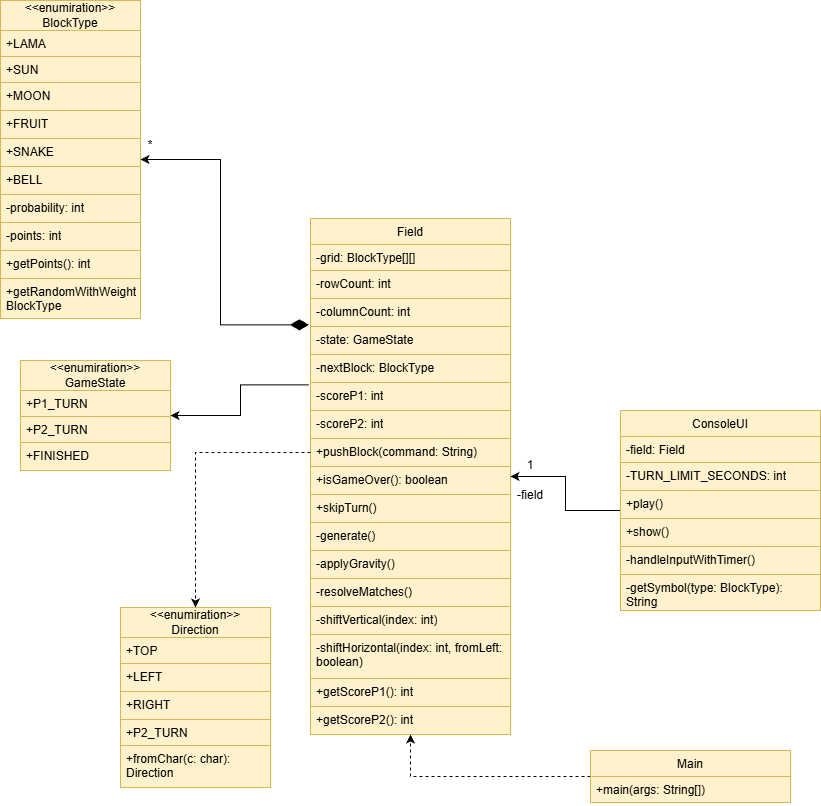

The diagram above was exported from draw.io. Its source (the exported page's mxGraphModel, read from the mxfile embedded in the PNG):
<mxGraphModel dx="1538" dy="839" grid="1" gridSize="10" guides="1" tooltips="1" connect="1" arrows="1" fold="1" page="1" pageScale="1" pageWidth="827" pageHeight="1169" math="0" shadow="0">
  <root>
    <mxCell id="0" />
    <mxCell id="1" parent="0" />
    <mxCell id="MoiUJXRp7Tp2Cc4z5FF_-1" parent="1" style="swimlane;fontStyle=0;childLayout=stackLayout;horizontal=1;startSize=30;fillColor=#fff2cc;horizontalStack=0;resizeParent=1;resizeParentMax=0;resizeLast=0;collapsible=1;marginBottom=0;whiteSpace=wrap;html=1;strokeColor=#d6b656;" value="&amp;lt;&amp;lt;enumiration&amp;gt;&amp;gt;&lt;br&gt;BlockType" vertex="1">
      <mxGeometry height="318" width="140" x="7" y="40" as="geometry" />
    </mxCell>
    <mxCell id="MoiUJXRp7Tp2Cc4z5FF_-2" parent="MoiUJXRp7Tp2Cc4z5FF_-1" style="text;strokeColor=#d6b656;fillColor=#fff2cc;align=left;verticalAlign=top;spacingLeft=4;spacingRight=4;overflow=hidden;rotatable=0;points=[[0,0.5],[1,0.5]];portConstraint=eastwest;whiteSpace=wrap;html=1;" value="+LAMA" vertex="1">
      <mxGeometry height="26" width="140" y="30" as="geometry" />
    </mxCell>
    <mxCell id="MoiUJXRp7Tp2Cc4z5FF_-3" parent="MoiUJXRp7Tp2Cc4z5FF_-1" style="text;strokeColor=#d6b656;fillColor=#fff2cc;align=left;verticalAlign=top;spacingLeft=4;spacingRight=4;overflow=hidden;rotatable=0;points=[[0,0.5],[1,0.5]];portConstraint=eastwest;whiteSpace=wrap;html=1;" value="+SUN" vertex="1">
      <mxGeometry height="26" width="140" y="56" as="geometry" />
    </mxCell>
    <mxCell id="MoiUJXRp7Tp2Cc4z5FF_-9" parent="MoiUJXRp7Tp2Cc4z5FF_-1" style="text;strokeColor=#d6b656;fillColor=#fff2cc;align=left;verticalAlign=top;spacingLeft=4;spacingRight=4;overflow=hidden;rotatable=0;points=[[0,0.5],[1,0.5]];portConstraint=eastwest;whiteSpace=wrap;html=1;" value="+MOON" vertex="1">
      <mxGeometry height="28" width="140" y="82" as="geometry" />
    </mxCell>
    <mxCell id="MoiUJXRp7Tp2Cc4z5FF_-4" parent="MoiUJXRp7Tp2Cc4z5FF_-1" style="text;strokeColor=#d6b656;fillColor=#fff2cc;align=left;verticalAlign=top;spacingLeft=4;spacingRight=4;overflow=hidden;rotatable=0;points=[[0,0.5],[1,0.5]];portConstraint=eastwest;whiteSpace=wrap;html=1;" value="+FRUIT" vertex="1">
      <mxGeometry height="28" width="140" y="110" as="geometry" />
    </mxCell>
    <mxCell id="MoiUJXRp7Tp2Cc4z5FF_-8" parent="MoiUJXRp7Tp2Cc4z5FF_-1" style="text;strokeColor=#d6b656;fillColor=#fff2cc;align=left;verticalAlign=top;spacingLeft=4;spacingRight=4;overflow=hidden;rotatable=0;points=[[0,0.5],[1,0.5]];portConstraint=eastwest;whiteSpace=wrap;html=1;" value="+SNAKE" vertex="1">
      <mxGeometry height="28" width="140" y="138" as="geometry" />
    </mxCell>
    <mxCell id="MoiUJXRp7Tp2Cc4z5FF_-7" parent="MoiUJXRp7Tp2Cc4z5FF_-1" style="text;strokeColor=#d6b656;fillColor=#fff2cc;align=left;verticalAlign=top;spacingLeft=4;spacingRight=4;overflow=hidden;rotatable=0;points=[[0,0.5],[1,0.5]];portConstraint=eastwest;whiteSpace=wrap;html=1;" value="+BELL" vertex="1">
      <mxGeometry height="28" width="140" y="166" as="geometry" />
    </mxCell>
    <mxCell id="UBnQpPCwJI4kOnZDbDuB-14" parent="MoiUJXRp7Tp2Cc4z5FF_-1" style="text;strokeColor=#d6b656;fillColor=#fff2cc;align=left;verticalAlign=top;spacingLeft=4;spacingRight=4;overflow=hidden;rotatable=0;points=[[0,0.5],[1,0.5]];portConstraint=eastwest;whiteSpace=wrap;html=1;" value="-probability: int" vertex="1">
      <mxGeometry height="28" width="140" y="194" as="geometry" />
    </mxCell>
    <mxCell id="UBnQpPCwJI4kOnZDbDuB-23" parent="MoiUJXRp7Tp2Cc4z5FF_-1" style="text;strokeColor=#d6b656;fillColor=#fff2cc;align=left;verticalAlign=top;spacingLeft=4;spacingRight=4;overflow=hidden;rotatable=0;points=[[0,0.5],[1,0.5]];portConstraint=eastwest;whiteSpace=wrap;html=1;" value="-points: int" vertex="1">
      <mxGeometry height="28" width="140" y="222" as="geometry" />
    </mxCell>
    <mxCell id="UBnQpPCwJI4kOnZDbDuB-24" parent="MoiUJXRp7Tp2Cc4z5FF_-1" style="text;strokeColor=#d6b656;fillColor=#fff2cc;align=left;verticalAlign=top;spacingLeft=4;spacingRight=4;overflow=hidden;rotatable=0;points=[[0,0.5],[1,0.5]];portConstraint=eastwest;whiteSpace=wrap;html=1;" value="+getPoints(): int" vertex="1">
      <mxGeometry height="28" width="140" y="250" as="geometry" />
    </mxCell>
    <mxCell id="UBnQpPCwJI4kOnZDbDuB-25" parent="MoiUJXRp7Tp2Cc4z5FF_-1" style="text;strokeColor=#d6b656;fillColor=#fff2cc;align=left;verticalAlign=top;spacingLeft=4;spacingRight=4;overflow=hidden;rotatable=0;points=[[0,0.5],[1,0.5]];portConstraint=eastwest;whiteSpace=wrap;html=1;" value="+getRandomWithWeights(): BlockType" vertex="1">
      <mxGeometry height="40" width="140" y="278" as="geometry" />
    </mxCell>
    <mxCell id="MoiUJXRp7Tp2Cc4z5FF_-10" parent="1" style="swimlane;fontStyle=0;childLayout=stackLayout;horizontal=1;startSize=30;fillColor=#fff2cc;horizontalStack=0;resizeParent=1;resizeParentMax=0;resizeLast=0;collapsible=1;marginBottom=0;whiteSpace=wrap;html=1;strokeColor=#d6b656;" value="&amp;lt;&amp;lt;enumiration&amp;gt;&amp;gt;&lt;br&gt;GameState" vertex="1">
      <mxGeometry height="110" width="150" x="27" y="400" as="geometry" />
    </mxCell>
    <mxCell id="MoiUJXRp7Tp2Cc4z5FF_-11" parent="MoiUJXRp7Tp2Cc4z5FF_-10" style="text;strokeColor=#d6b656;fillColor=#fff2cc;align=left;verticalAlign=top;spacingLeft=4;spacingRight=4;overflow=hidden;rotatable=0;points=[[0,0.5],[1,0.5]];portConstraint=eastwest;whiteSpace=wrap;html=1;" value="+P1_TURN" vertex="1">
      <mxGeometry height="26" width="150" y="30" as="geometry" />
    </mxCell>
    <mxCell id="MoiUJXRp7Tp2Cc4z5FF_-12" parent="MoiUJXRp7Tp2Cc4z5FF_-10" style="text;strokeColor=#d6b656;fillColor=#fff2cc;align=left;verticalAlign=top;spacingLeft=4;spacingRight=4;overflow=hidden;rotatable=0;points=[[0,0.5],[1,0.5]];portConstraint=eastwest;whiteSpace=wrap;html=1;" value="+P2_TURN" vertex="1">
      <mxGeometry height="26" width="150" y="56" as="geometry" />
    </mxCell>
    <mxCell id="MoiUJXRp7Tp2Cc4z5FF_-13" parent="MoiUJXRp7Tp2Cc4z5FF_-10" style="text;strokeColor=#d6b656;fillColor=#fff2cc;align=left;verticalAlign=top;spacingLeft=4;spacingRight=4;overflow=hidden;rotatable=0;points=[[0,0.5],[1,0.5]];portConstraint=eastwest;whiteSpace=wrap;html=1;" value="+FINISHED" vertex="1">
      <mxGeometry height="28" width="150" y="82" as="geometry" />
    </mxCell>
    <mxCell id="MoiUJXRp7Tp2Cc4z5FF_-23" parent="1" style="swimlane;fontStyle=0;childLayout=stackLayout;horizontal=1;startSize=26;fillColor=#fff2cc;horizontalStack=0;resizeParent=1;resizeParentMax=0;resizeLast=0;collapsible=1;marginBottom=0;whiteSpace=wrap;html=1;strokeColor=#d6b656;align=center;verticalAlign=top;spacingLeft=4;spacingRight=4;fontFamily=Helvetica;fontSize=12;" value="Field" vertex="1">
      <mxGeometry height="516" width="200" x="317" y="258" as="geometry">
        <mxRectangle height="30" width="70" x="120" y="340" as="alternateBounds" />
      </mxGeometry>
    </mxCell>
    <mxCell id="MoiUJXRp7Tp2Cc4z5FF_-24" parent="MoiUJXRp7Tp2Cc4z5FF_-23" style="text;strokeColor=#d6b656;fillColor=#fff2cc;align=left;verticalAlign=top;spacingLeft=4;spacingRight=4;overflow=hidden;rotatable=0;points=[[0,0.5],[1,0.5]];portConstraint=eastwest;whiteSpace=wrap;html=1;fontFamily=Helvetica;fontSize=12;" value="-grid: BlockType[][]" vertex="1">
      <mxGeometry height="26" width="200" y="26" as="geometry" />
    </mxCell>
    <mxCell id="MoiUJXRp7Tp2Cc4z5FF_-25" parent="MoiUJXRp7Tp2Cc4z5FF_-23" style="text;strokeColor=#d6b656;fillColor=#fff2cc;align=left;verticalAlign=top;spacingLeft=4;spacingRight=4;overflow=hidden;rotatable=0;points=[[0,0.5],[1,0.5]];portConstraint=eastwest;whiteSpace=wrap;html=1;fontFamily=Helvetica;fontSize=12;" value="-rowCount: int" vertex="1">
      <mxGeometry height="28" width="200" y="52" as="geometry" />
    </mxCell>
    <mxCell id="MoiUJXRp7Tp2Cc4z5FF_-26" parent="MoiUJXRp7Tp2Cc4z5FF_-23" style="text;strokeColor=#d6b656;fillColor=#fff2cc;align=left;verticalAlign=top;spacingLeft=4;spacingRight=4;overflow=hidden;rotatable=0;points=[[0,0.5],[1,0.5]];portConstraint=eastwest;whiteSpace=wrap;html=1;fontFamily=Helvetica;fontSize=12;" value="-columnCount: int" vertex="1">
      <mxGeometry height="28" width="200" y="80" as="geometry" />
    </mxCell>
    <mxCell id="UBnQpPCwJI4kOnZDbDuB-26" parent="MoiUJXRp7Tp2Cc4z5FF_-23" style="text;strokeColor=#d6b656;fillColor=#fff2cc;align=left;verticalAlign=top;spacingLeft=4;spacingRight=4;overflow=hidden;rotatable=0;points=[[0,0.5],[1,0.5]];portConstraint=eastwest;whiteSpace=wrap;html=1;fontFamily=Helvetica;fontSize=12;" value="&lt;div&gt;-state: GameState&lt;/div&gt;" vertex="1">
      <mxGeometry height="28" width="200" y="108" as="geometry" />
    </mxCell>
    <mxCell id="MoiUJXRp7Tp2Cc4z5FF_-28" parent="MoiUJXRp7Tp2Cc4z5FF_-23" style="text;strokeColor=#d6b656;fillColor=#fff2cc;align=left;verticalAlign=top;spacingLeft=4;spacingRight=4;overflow=hidden;rotatable=0;points=[[0,0.5],[1,0.5]];portConstraint=eastwest;whiteSpace=wrap;html=1;fontFamily=Helvetica;fontSize=12;" value="-nextBlock: BlockType" vertex="1">
      <mxGeometry height="28" width="200" y="136" as="geometry" />
    </mxCell>
    <mxCell id="MoiUJXRp7Tp2Cc4z5FF_-29" parent="MoiUJXRp7Tp2Cc4z5FF_-23" style="text;strokeColor=#d6b656;fillColor=#fff2cc;align=left;verticalAlign=top;spacingLeft=4;spacingRight=4;overflow=hidden;rotatable=0;points=[[0,0.5],[1,0.5]];portConstraint=eastwest;whiteSpace=wrap;html=1;fontFamily=Helvetica;fontSize=12;" value="&lt;div&gt;-scoreP1: int&lt;/div&gt;" vertex="1">
      <mxGeometry height="28" width="200" y="164" as="geometry" />
    </mxCell>
    <mxCell id="UBnQpPCwJI4kOnZDbDuB-27" parent="MoiUJXRp7Tp2Cc4z5FF_-23" style="text;strokeColor=#d6b656;fillColor=#fff2cc;align=left;verticalAlign=top;spacingLeft=4;spacingRight=4;overflow=hidden;rotatable=0;points=[[0,0.5],[1,0.5]];portConstraint=eastwest;whiteSpace=wrap;html=1;fontFamily=Helvetica;fontSize=12;" value="&lt;div&gt;-scoreP2: int&lt;/div&gt;" vertex="1">
      <mxGeometry height="28" width="200" y="192" as="geometry" />
    </mxCell>
    <mxCell id="UBnQpPCwJI4kOnZDbDuB-38" parent="MoiUJXRp7Tp2Cc4z5FF_-23" style="text;strokeColor=#d6b656;fillColor=#fff2cc;align=left;verticalAlign=top;spacingLeft=4;spacingRight=4;overflow=hidden;rotatable=0;points=[[0,0.5],[1,0.5]];portConstraint=eastwest;whiteSpace=wrap;html=1;fontFamily=Helvetica;fontSize=12;" value="&lt;div&gt;+pushBlock(command: String)&lt;/div&gt;" vertex="1">
      <mxGeometry height="28" width="200" y="220" as="geometry" />
    </mxCell>
    <mxCell id="UBnQpPCwJI4kOnZDbDuB-36" parent="MoiUJXRp7Tp2Cc4z5FF_-23" style="text;strokeColor=#d6b656;fillColor=#fff2cc;align=left;verticalAlign=top;spacingLeft=4;spacingRight=4;overflow=hidden;rotatable=0;points=[[0,0.5],[1,0.5]];portConstraint=eastwest;whiteSpace=wrap;html=1;fontFamily=Helvetica;fontSize=12;" value="&lt;div&gt;+isGameOver(): boolean&lt;/div&gt;" vertex="1">
      <mxGeometry height="28" width="200" y="248" as="geometry" />
    </mxCell>
    <mxCell id="UBnQpPCwJI4kOnZDbDuB-39" parent="MoiUJXRp7Tp2Cc4z5FF_-23" style="text;strokeColor=#d6b656;fillColor=#fff2cc;align=left;verticalAlign=top;spacingLeft=4;spacingRight=4;overflow=hidden;rotatable=0;points=[[0,0.5],[1,0.5]];portConstraint=eastwest;whiteSpace=wrap;html=1;fontFamily=Helvetica;fontSize=12;" value="&lt;div&gt;+skipTurn()&lt;/div&gt;" vertex="1">
      <mxGeometry height="28" width="200" y="276" as="geometry" />
    </mxCell>
    <mxCell id="UBnQpPCwJI4kOnZDbDuB-41" parent="MoiUJXRp7Tp2Cc4z5FF_-23" style="text;strokeColor=#d6b656;fillColor=#fff2cc;align=left;verticalAlign=top;spacingLeft=4;spacingRight=4;overflow=hidden;rotatable=0;points=[[0,0.5],[1,0.5]];portConstraint=eastwest;whiteSpace=wrap;html=1;fontFamily=Helvetica;fontSize=12;" value="&lt;div&gt;-generate()&lt;/div&gt;" vertex="1">
      <mxGeometry height="28" width="200" y="304" as="geometry" />
    </mxCell>
    <mxCell id="UBnQpPCwJI4kOnZDbDuB-42" parent="MoiUJXRp7Tp2Cc4z5FF_-23" style="text;strokeColor=#d6b656;fillColor=#fff2cc;align=left;verticalAlign=top;spacingLeft=4;spacingRight=4;overflow=hidden;rotatable=0;points=[[0,0.5],[1,0.5]];portConstraint=eastwest;whiteSpace=wrap;html=1;fontFamily=Helvetica;fontSize=12;" value="-applyGravity()" vertex="1">
      <mxGeometry height="28" width="200" y="332" as="geometry" />
    </mxCell>
    <mxCell id="UBnQpPCwJI4kOnZDbDuB-44" parent="MoiUJXRp7Tp2Cc4z5FF_-23" style="text;strokeColor=#d6b656;fillColor=#fff2cc;align=left;verticalAlign=top;spacingLeft=4;spacingRight=4;overflow=hidden;rotatable=0;points=[[0,0.5],[1,0.5]];portConstraint=eastwest;whiteSpace=wrap;html=1;fontFamily=Helvetica;fontSize=12;" value="&lt;div&gt;-resolveMatches()&lt;/div&gt;" vertex="1">
      <mxGeometry height="28" width="200" y="360" as="geometry" />
    </mxCell>
    <mxCell id="UBnQpPCwJI4kOnZDbDuB-45" parent="MoiUJXRp7Tp2Cc4z5FF_-23" style="text;strokeColor=#d6b656;fillColor=#fff2cc;align=left;verticalAlign=top;spacingLeft=4;spacingRight=4;overflow=hidden;rotatable=0;points=[[0,0.5],[1,0.5]];portConstraint=eastwest;whiteSpace=wrap;html=1;fontFamily=Helvetica;fontSize=12;" value="&lt;div&gt;-shiftVertical(index: int)&lt;/div&gt;" vertex="1">
      <mxGeometry height="28" width="200" y="388" as="geometry" />
    </mxCell>
    <mxCell id="UBnQpPCwJI4kOnZDbDuB-46" parent="MoiUJXRp7Tp2Cc4z5FF_-23" style="text;strokeColor=#d6b656;fillColor=#fff2cc;align=left;verticalAlign=top;spacingLeft=4;spacingRight=4;overflow=hidden;rotatable=0;points=[[0,0.5],[1,0.5]];portConstraint=eastwest;whiteSpace=wrap;html=1;fontFamily=Helvetica;fontSize=12;" value="&lt;div&gt;-shiftHorizontal(index: int, fromLeft: boolean)&lt;/div&gt;" vertex="1">
      <mxGeometry height="44" width="200" y="416" as="geometry" />
    </mxCell>
    <mxCell id="UBnQpPCwJI4kOnZDbDuB-47" parent="MoiUJXRp7Tp2Cc4z5FF_-23" style="text;strokeColor=#d6b656;fillColor=#fff2cc;align=left;verticalAlign=top;spacingLeft=4;spacingRight=4;overflow=hidden;rotatable=0;points=[[0,0.5],[1,0.5]];portConstraint=eastwest;whiteSpace=wrap;html=1;fontFamily=Helvetica;fontSize=12;" value="&lt;div&gt;+getScoreP1(): int&lt;/div&gt;" vertex="1">
      <mxGeometry height="28" width="200" y="460" as="geometry" />
    </mxCell>
    <mxCell id="UBnQpPCwJI4kOnZDbDuB-48" parent="MoiUJXRp7Tp2Cc4z5FF_-23" style="text;strokeColor=#d6b656;fillColor=#fff2cc;align=left;verticalAlign=top;spacingLeft=4;spacingRight=4;overflow=hidden;rotatable=0;points=[[0,0.5],[1,0.5]];portConstraint=eastwest;whiteSpace=wrap;html=1;fontFamily=Helvetica;fontSize=12;" value="&lt;div&gt;+getScoreP2(): int&lt;/div&gt;" vertex="1">
      <mxGeometry height="28" width="200" y="488" as="geometry" />
    </mxCell>
    <mxCell id="UBnQpPCwJI4kOnZDbDuB-8" parent="1" style="swimlane;fontStyle=0;childLayout=stackLayout;horizontal=1;startSize=30;fillColor=#fff2cc;horizontalStack=0;resizeParent=1;resizeParentMax=0;resizeLast=0;collapsible=1;marginBottom=0;whiteSpace=wrap;html=1;strokeColor=#d6b656;" value="&amp;lt;&amp;lt;enumiration&amp;gt;&amp;gt;&lt;br&gt;Direction" vertex="1">
      <mxGeometry height="180" width="150" x="127" y="647" as="geometry" />
    </mxCell>
    <mxCell id="UBnQpPCwJI4kOnZDbDuB-9" parent="UBnQpPCwJI4kOnZDbDuB-8" style="text;strokeColor=#d6b656;fillColor=#fff2cc;align=left;verticalAlign=top;spacingLeft=4;spacingRight=4;overflow=hidden;rotatable=0;points=[[0,0.5],[1,0.5]];portConstraint=eastwest;whiteSpace=wrap;html=1;" value="+TOP" vertex="1">
      <mxGeometry height="26" width="150" y="30" as="geometry" />
    </mxCell>
    <mxCell id="UBnQpPCwJI4kOnZDbDuB-10" parent="UBnQpPCwJI4kOnZDbDuB-8" style="text;strokeColor=#d6b656;fillColor=#fff2cc;align=left;verticalAlign=top;spacingLeft=4;spacingRight=4;overflow=hidden;rotatable=0;points=[[0,0.5],[1,0.5]];portConstraint=eastwest;whiteSpace=wrap;html=1;" value="+LEFT" vertex="1">
      <mxGeometry height="28" width="150" y="56" as="geometry" />
    </mxCell>
    <mxCell id="UBnQpPCwJI4kOnZDbDuB-11" parent="UBnQpPCwJI4kOnZDbDuB-8" style="text;strokeColor=#d6b656;fillColor=#fff2cc;align=left;verticalAlign=top;spacingLeft=4;spacingRight=4;overflow=hidden;rotatable=0;points=[[0,0.5],[1,0.5]];portConstraint=eastwest;whiteSpace=wrap;html=1;" value="+RIGHT" vertex="1">
      <mxGeometry height="28" width="150" y="84" as="geometry" />
    </mxCell>
    <mxCell id="UBnQpPCwJI4kOnZDbDuB-12" parent="UBnQpPCwJI4kOnZDbDuB-8" style="text;strokeColor=#d6b656;fillColor=#fff2cc;align=left;verticalAlign=top;spacingLeft=4;spacingRight=4;overflow=hidden;rotatable=0;points=[[0,0.5],[1,0.5]];portConstraint=eastwest;whiteSpace=wrap;html=1;" value="+P2_TURN" vertex="1">
      <mxGeometry height="26" width="150" y="112" as="geometry" />
    </mxCell>
    <mxCell id="UBnQpPCwJI4kOnZDbDuB-13" parent="UBnQpPCwJI4kOnZDbDuB-8" style="text;strokeColor=#d6b656;fillColor=#fff2cc;align=left;verticalAlign=top;spacingLeft=4;spacingRight=4;overflow=hidden;rotatable=0;points=[[0,0.5],[1,0.5]];portConstraint=eastwest;whiteSpace=wrap;html=1;" value="+fromChar(c: char): Direction" vertex="1">
      <mxGeometry height="42" width="150" y="138" as="geometry" />
    </mxCell>
    <mxCell id="UBnQpPCwJI4kOnZDbDuB-74" edge="1" parent="1" source="UBnQpPCwJI4kOnZDbDuB-49" style="edgeStyle=orthogonalEdgeStyle;rounded=0;orthogonalLoop=1;jettySize=auto;html=1;" target="MoiUJXRp7Tp2Cc4z5FF_-23">
      <mxGeometry relative="1" as="geometry" />
    </mxCell>
    <mxCell id="UBnQpPCwJI4kOnZDbDuB-49" parent="1" style="swimlane;fontStyle=0;childLayout=stackLayout;horizontal=1;startSize=26;fillColor=#fff2cc;horizontalStack=0;resizeParent=1;resizeParentMax=0;resizeLast=0;collapsible=1;marginBottom=0;whiteSpace=wrap;html=1;strokeColor=#d6b656;align=center;verticalAlign=top;spacingLeft=4;spacingRight=4;fontFamily=Helvetica;fontSize=12;" value="ConsoleUI" vertex="1">
      <mxGeometry height="200" width="200" x="627" y="450" as="geometry">
        <mxRectangle height="30" width="70" x="120" y="340" as="alternateBounds" />
      </mxGeometry>
    </mxCell>
    <mxCell id="UBnQpPCwJI4kOnZDbDuB-50" parent="UBnQpPCwJI4kOnZDbDuB-49" style="text;strokeColor=#d6b656;fillColor=#fff2cc;align=left;verticalAlign=top;spacingLeft=4;spacingRight=4;overflow=hidden;rotatable=0;points=[[0,0.5],[1,0.5]];portConstraint=eastwest;whiteSpace=wrap;html=1;fontFamily=Helvetica;fontSize=12;" value="-field: Field" vertex="1">
      <mxGeometry height="26" width="200" y="26" as="geometry" />
    </mxCell>
    <mxCell id="UBnQpPCwJI4kOnZDbDuB-51" parent="UBnQpPCwJI4kOnZDbDuB-49" style="text;strokeColor=#d6b656;fillColor=#fff2cc;align=left;verticalAlign=top;spacingLeft=4;spacingRight=4;overflow=hidden;rotatable=0;points=[[0,0.5],[1,0.5]];portConstraint=eastwest;whiteSpace=wrap;html=1;fontFamily=Helvetica;fontSize=12;" value="-TURN_LIMIT_SECONDS: int" vertex="1">
      <mxGeometry height="28" width="200" y="52" as="geometry" />
    </mxCell>
    <mxCell id="UBnQpPCwJI4kOnZDbDuB-52" parent="UBnQpPCwJI4kOnZDbDuB-49" style="text;strokeColor=#d6b656;fillColor=#fff2cc;align=left;verticalAlign=top;spacingLeft=4;spacingRight=4;overflow=hidden;rotatable=0;points=[[0,0.5],[1,0.5]];portConstraint=eastwest;whiteSpace=wrap;html=1;fontFamily=Helvetica;fontSize=12;" value="+play()" vertex="1">
      <mxGeometry height="28" width="200" y="80" as="geometry" />
    </mxCell>
    <mxCell id="UBnQpPCwJI4kOnZDbDuB-53" parent="UBnQpPCwJI4kOnZDbDuB-49" style="text;strokeColor=#d6b656;fillColor=#fff2cc;align=left;verticalAlign=top;spacingLeft=4;spacingRight=4;overflow=hidden;rotatable=0;points=[[0,0.5],[1,0.5]];portConstraint=eastwest;whiteSpace=wrap;html=1;fontFamily=Helvetica;fontSize=12;" value="+show()" vertex="1">
      <mxGeometry height="28" width="200" y="108" as="geometry" />
    </mxCell>
    <mxCell id="UBnQpPCwJI4kOnZDbDuB-54" parent="UBnQpPCwJI4kOnZDbDuB-49" style="text;strokeColor=#d6b656;fillColor=#fff2cc;align=left;verticalAlign=top;spacingLeft=4;spacingRight=4;overflow=hidden;rotatable=0;points=[[0,0.5],[1,0.5]];portConstraint=eastwest;whiteSpace=wrap;html=1;fontFamily=Helvetica;fontSize=12;" value="-handleInputWithTimer()" vertex="1">
      <mxGeometry height="28" width="200" y="136" as="geometry" />
    </mxCell>
    <mxCell id="UBnQpPCwJI4kOnZDbDuB-55" parent="UBnQpPCwJI4kOnZDbDuB-49" style="text;strokeColor=#d6b656;fillColor=#fff2cc;align=left;verticalAlign=top;spacingLeft=4;spacingRight=4;overflow=hidden;rotatable=0;points=[[0,0.5],[1,0.5]];portConstraint=eastwest;whiteSpace=wrap;html=1;fontFamily=Helvetica;fontSize=12;" value="-getSymbol(type: BlockType): String" vertex="1">
      <mxGeometry height="36" width="200" y="164" as="geometry" />
    </mxCell>
    <mxCell id="UBnQpPCwJI4kOnZDbDuB-80" edge="1" parent="1" source="UBnQpPCwJI4kOnZDbDuB-67" style="edgeStyle=orthogonalEdgeStyle;rounded=0;orthogonalLoop=1;jettySize=auto;html=1;dashed=1;" target="MoiUJXRp7Tp2Cc4z5FF_-23">
      <mxGeometry relative="1" as="geometry" />
    </mxCell>
    <mxCell id="UBnQpPCwJI4kOnZDbDuB-67" parent="1" style="swimlane;fontStyle=0;childLayout=stackLayout;horizontal=1;startSize=26;fillColor=#fff2cc;horizontalStack=0;resizeParent=1;resizeParentMax=0;resizeLast=0;collapsible=1;marginBottom=0;whiteSpace=wrap;html=1;strokeColor=#d6b656;align=center;verticalAlign=top;spacingLeft=4;spacingRight=4;fontFamily=Helvetica;fontSize=12;" value="Main" vertex="1">
      <mxGeometry height="52" width="200" x="597" y="790" as="geometry">
        <mxRectangle height="30" width="70" x="120" y="340" as="alternateBounds" />
      </mxGeometry>
    </mxCell>
    <mxCell id="UBnQpPCwJI4kOnZDbDuB-68" parent="UBnQpPCwJI4kOnZDbDuB-67" style="text;strokeColor=#d6b656;fillColor=#fff2cc;align=left;verticalAlign=top;spacingLeft=4;spacingRight=4;overflow=hidden;rotatable=0;points=[[0,0.5],[1,0.5]];portConstraint=eastwest;whiteSpace=wrap;html=1;fontFamily=Helvetica;fontSize=12;" value="+main(args: String[])" vertex="1">
      <mxGeometry height="26" width="200" y="26" as="geometry" />
    </mxCell>
    <mxCell id="UBnQpPCwJI4kOnZDbDuB-75" parent="1" style="text;html=1;whiteSpace=wrap;strokeColor=none;fillColor=none;align=center;verticalAlign=middle;rounded=0;" value="1" vertex="1">
      <mxGeometry height="30" width="60" x="507" y="490" as="geometry" />
    </mxCell>
    <mxCell id="UBnQpPCwJI4kOnZDbDuB-76" parent="1" style="text;html=1;whiteSpace=wrap;strokeColor=none;fillColor=none;align=center;verticalAlign=middle;rounded=0;" value="-field" vertex="1">
      <mxGeometry height="30" width="60" x="507" y="520" as="geometry" />
    </mxCell>
    <mxCell id="UBnQpPCwJI4kOnZDbDuB-77" edge="1" parent="1" source="MoiUJXRp7Tp2Cc4z5FF_-26" style="edgeStyle=orthogonalEdgeStyle;rounded=0;orthogonalLoop=1;jettySize=auto;html=1;entryX=1;entryY=0.5;entryDx=0;entryDy=0;exitX=-0.008;exitY=0.94;exitDx=0;exitDy=0;exitPerimeter=0;startArrow=diamondThin;startFill=1;startSize=16;" target="MoiUJXRp7Tp2Cc4z5FF_-1">
      <mxGeometry relative="1" as="geometry" />
    </mxCell>
    <mxCell id="UBnQpPCwJI4kOnZDbDuB-78" edge="1" parent="1" source="MoiUJXRp7Tp2Cc4z5FF_-28" style="edgeStyle=orthogonalEdgeStyle;rounded=0;orthogonalLoop=1;jettySize=auto;html=1;exitX=-0.008;exitY=1.083;exitDx=0;exitDy=0;exitPerimeter=0;" target="MoiUJXRp7Tp2Cc4z5FF_-10">
      <mxGeometry relative="1" as="geometry" />
    </mxCell>
    <mxCell id="UBnQpPCwJI4kOnZDbDuB-79" edge="1" parent="1" source="UBnQpPCwJI4kOnZDbDuB-38" style="edgeStyle=orthogonalEdgeStyle;rounded=0;orthogonalLoop=1;jettySize=auto;html=1;dashed=1;" target="UBnQpPCwJI4kOnZDbDuB-8">
      <mxGeometry relative="1" as="geometry" />
    </mxCell>
    <mxCell id="UBnQpPCwJI4kOnZDbDuB-81" parent="1" style="text;html=1;whiteSpace=wrap;strokeColor=none;fillColor=none;align=center;verticalAlign=middle;rounded=0;" value="*" vertex="1">
      <mxGeometry height="30" width="60" x="127" y="170" as="geometry" />
    </mxCell>
  </root>
</mxGraphModel>